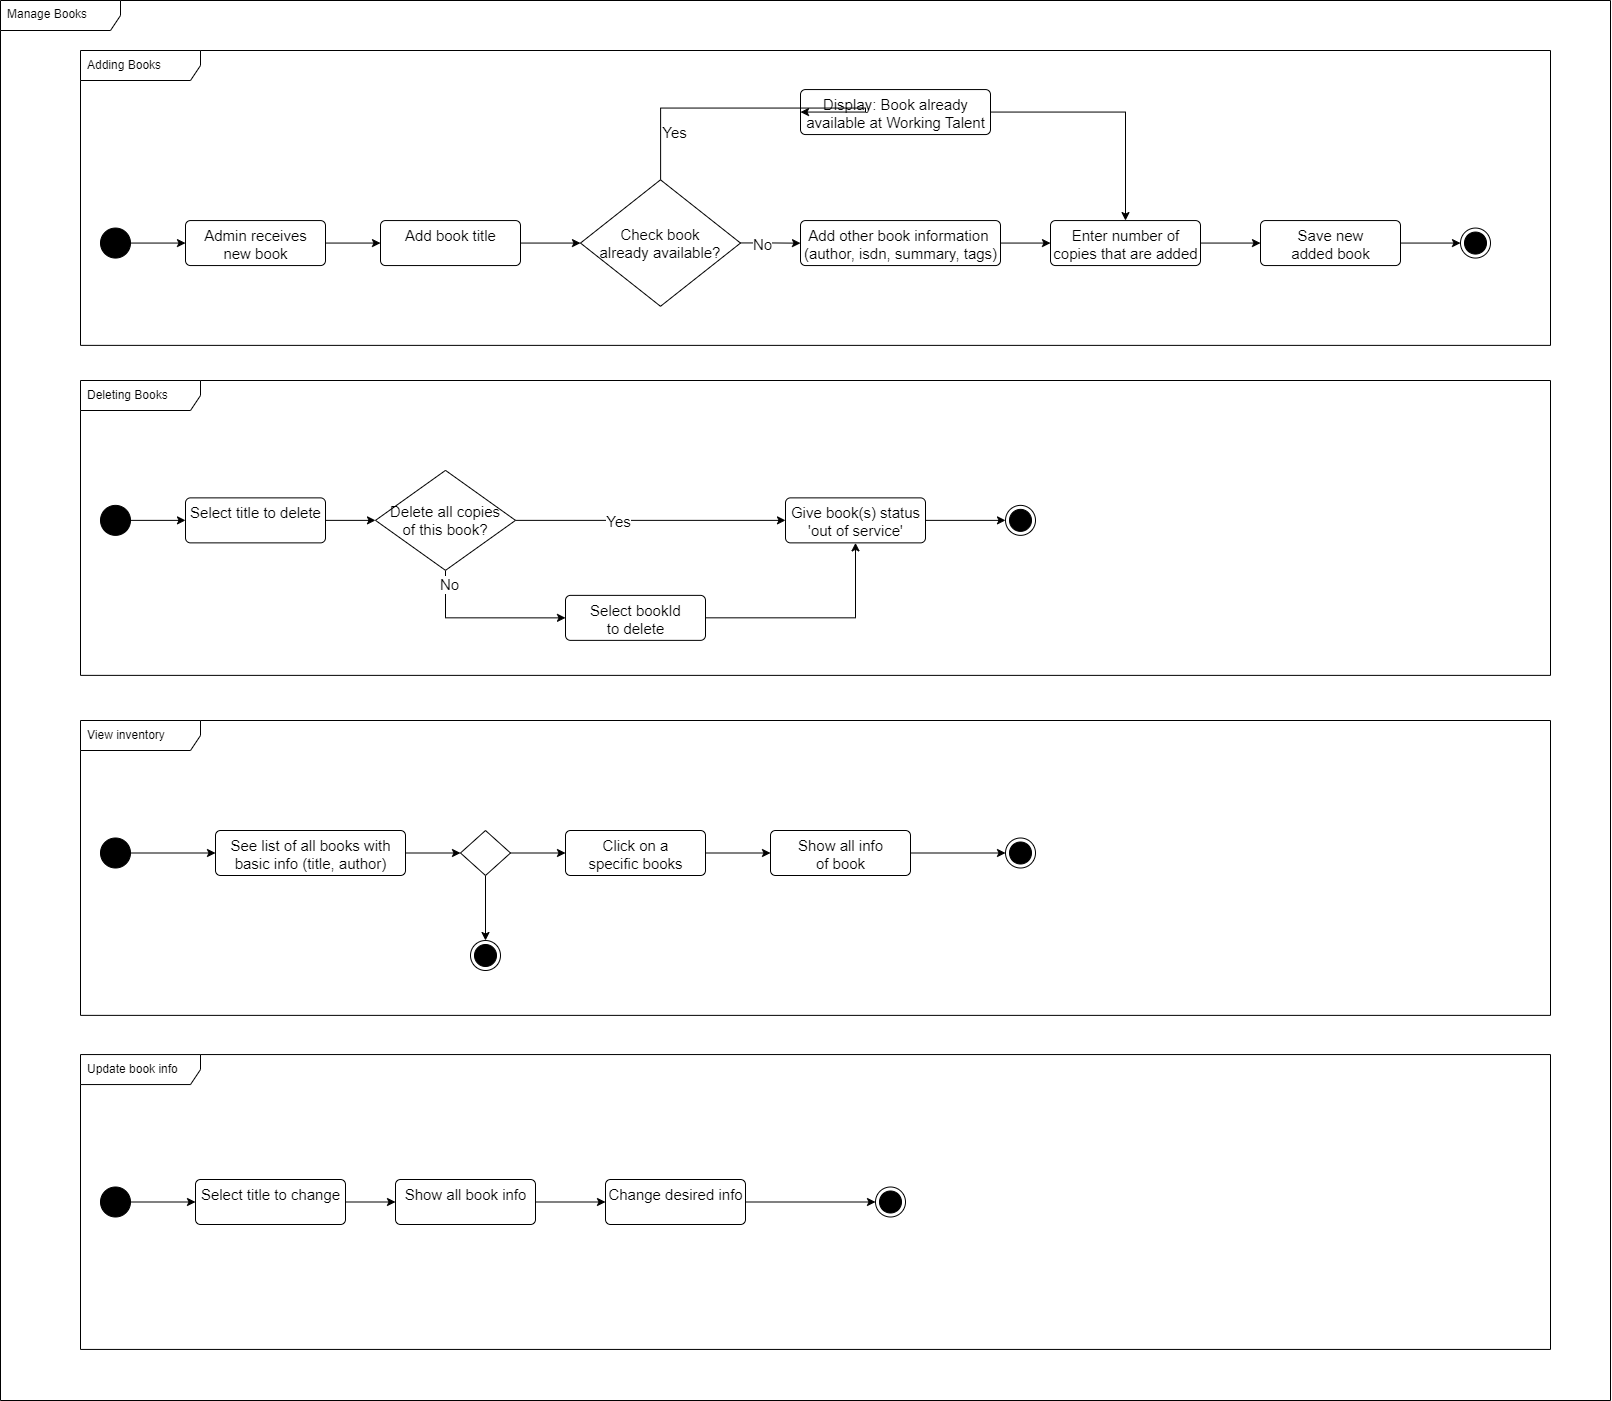

The diagram above was exported from draw.io. Its source (the exported page's mxGraphModel, read from the mxfile embedded in the PNG):
<mxGraphModel dx="2973" dy="2520" grid="1" gridSize="10" guides="1" tooltips="1" connect="1" arrows="1" fold="1" page="1" pageScale="1" pageWidth="1169" pageHeight="827" math="0" shadow="0">
  <root>
    <mxCell id="0" />
    <mxCell id="1" parent="0" />
    <mxCell id="dLzhkfPuwZ0UwvcqJko8-63" value="Manage Books" style="shape=umlFrame;whiteSpace=wrap;html=1;width=120;height=30;boundedLbl=1;verticalAlign=middle;align=left;spacingLeft=5;" vertex="1" parent="1">
      <mxGeometry x="40" y="-810" width="1610" height="1400" as="geometry" />
    </mxCell>
    <mxCell id="dLzhkfPuwZ0UwvcqJko8-82" value="View inventory" style="shape=umlFrame;whiteSpace=wrap;html=1;width=120;height=30;boundedLbl=1;verticalAlign=middle;align=left;spacingLeft=5;" vertex="1" parent="1">
      <mxGeometry x="120" y="-90" width="1470" height="294.87" as="geometry" />
    </mxCell>
    <mxCell id="XuAJh3-KPJ_3yuD2fymr-24" value="Adding Books" style="shape=umlFrame;whiteSpace=wrap;html=1;width=120;height=30;boundedLbl=1;verticalAlign=middle;align=left;spacingLeft=5;" parent="1" vertex="1">
      <mxGeometry x="120" y="-760" width="1470" height="294.87" as="geometry" />
    </mxCell>
    <mxCell id="dLzhkfPuwZ0UwvcqJko8-62" value="Deleting Books" style="shape=umlFrame;whiteSpace=wrap;html=1;width=120;height=30;boundedLbl=1;verticalAlign=middle;align=left;spacingLeft=5;" vertex="1" parent="1">
      <mxGeometry x="120" y="-430" width="1470" height="294.87" as="geometry" />
    </mxCell>
    <mxCell id="dLzhkfPuwZ0UwvcqJko8-23" style="edgeStyle=orthogonalEdgeStyle;rounded=0;orthogonalLoop=1;jettySize=auto;html=1;entryX=0;entryY=0.5;entryDx=0;entryDy=0;strokeWidth=1;fontSize=15;" edge="1" parent="1" source="XuAJh3-KPJ_3yuD2fymr-20" target="dLzhkfPuwZ0UwvcqJko8-13">
      <mxGeometry relative="1" as="geometry" />
    </mxCell>
    <mxCell id="XuAJh3-KPJ_3yuD2fymr-20" value="" style="ellipse;fillColor=strokeColor;strokeWidth=1;fontSize=15;" parent="1" vertex="1">
      <mxGeometry x="140" y="-582.44" width="30" height="30" as="geometry" />
    </mxCell>
    <mxCell id="XuAJh3-KPJ_3yuD2fymr-21" value="" style="ellipse;html=1;shape=endState;fillColor=strokeColor;strokeWidth=1;fontSize=15;" parent="1" vertex="1">
      <mxGeometry x="1500" y="-582.44" width="30" height="30" as="geometry" />
    </mxCell>
    <mxCell id="dLzhkfPuwZ0UwvcqJko8-80" style="edgeStyle=orthogonalEdgeStyle;rounded=0;orthogonalLoop=1;jettySize=auto;html=1;entryX=0;entryY=0.5;entryDx=0;entryDy=0;strokeWidth=1;fontSize=15;" edge="1" parent="1" source="XuAJh3-KPJ_3yuD2fymr-32" target="dLzhkfPuwZ0UwvcqJko8-76">
      <mxGeometry relative="1" as="geometry" />
    </mxCell>
    <mxCell id="XuAJh3-KPJ_3yuD2fymr-32" value="Click on a &lt;br&gt;specific books" style="html=1;align=center;verticalAlign=top;rounded=1;absoluteArcSize=1;arcSize=10;dashed=0;strokeWidth=1;fontSize=15;" parent="1" vertex="1">
      <mxGeometry x="605" y="20" width="140" height="45" as="geometry" />
    </mxCell>
    <mxCell id="dLzhkfPuwZ0UwvcqJko8-50" style="edgeStyle=orthogonalEdgeStyle;rounded=0;orthogonalLoop=1;jettySize=auto;html=1;entryX=0;entryY=0.5;entryDx=0;entryDy=0;strokeWidth=1;fontSize=15;" edge="1" parent="1" source="dLzhkfPuwZ0UwvcqJko8-5" target="dLzhkfPuwZ0UwvcqJko8-17">
      <mxGeometry relative="1" as="geometry" />
    </mxCell>
    <mxCell id="dLzhkfPuwZ0UwvcqJko8-5" value="Select title to delete" style="html=1;align=center;verticalAlign=top;rounded=1;absoluteArcSize=1;arcSize=10;dashed=0;strokeWidth=1;fontSize=15;" vertex="1" parent="1">
      <mxGeometry x="225" y="-312.63" width="140" height="45" as="geometry" />
    </mxCell>
    <mxCell id="dLzhkfPuwZ0UwvcqJko8-36" style="edgeStyle=orthogonalEdgeStyle;rounded=0;orthogonalLoop=1;jettySize=auto;html=1;entryX=0.5;entryY=0;entryDx=0;entryDy=0;strokeWidth=1;fontSize=15;" edge="1" parent="1" source="dLzhkfPuwZ0UwvcqJko8-6" target="dLzhkfPuwZ0UwvcqJko8-9">
      <mxGeometry relative="1" as="geometry" />
    </mxCell>
    <mxCell id="dLzhkfPuwZ0UwvcqJko8-6" value="Display: Book already &lt;br&gt;available at Working Talent" style="html=1;align=center;verticalAlign=top;rounded=1;absoluteArcSize=1;arcSize=10;dashed=0;strokeWidth=1;fontSize=15;" vertex="1" parent="1">
      <mxGeometry x="840" y="-720.94" width="190" height="45" as="geometry" />
    </mxCell>
    <mxCell id="dLzhkfPuwZ0UwvcqJko8-26" style="edgeStyle=orthogonalEdgeStyle;rounded=0;orthogonalLoop=1;jettySize=auto;html=1;entryX=0;entryY=0.5;entryDx=0;entryDy=0;strokeWidth=1;fontSize=15;" edge="1" parent="1" source="dLzhkfPuwZ0UwvcqJko8-7" target="dLzhkfPuwZ0UwvcqJko8-18">
      <mxGeometry relative="1" as="geometry" />
    </mxCell>
    <mxCell id="dLzhkfPuwZ0UwvcqJko8-7" value="Add book title" style="html=1;align=center;verticalAlign=top;rounded=1;absoluteArcSize=1;arcSize=10;dashed=0;strokeWidth=1;fontSize=15;" vertex="1" parent="1">
      <mxGeometry x="420" y="-589.94" width="140" height="45" as="geometry" />
    </mxCell>
    <mxCell id="dLzhkfPuwZ0UwvcqJko8-35" style="edgeStyle=orthogonalEdgeStyle;rounded=0;orthogonalLoop=1;jettySize=auto;html=1;entryX=0;entryY=0.5;entryDx=0;entryDy=0;strokeWidth=1;fontSize=15;" edge="1" parent="1" source="dLzhkfPuwZ0UwvcqJko8-8" target="XuAJh3-KPJ_3yuD2fymr-21">
      <mxGeometry relative="1" as="geometry" />
    </mxCell>
    <mxCell id="dLzhkfPuwZ0UwvcqJko8-8" value="Save new &lt;br&gt;added book" style="html=1;align=center;verticalAlign=top;rounded=1;absoluteArcSize=1;arcSize=10;dashed=0;strokeWidth=1;fontSize=15;" vertex="1" parent="1">
      <mxGeometry x="1300" y="-589.94" width="140" height="45" as="geometry" />
    </mxCell>
    <mxCell id="dLzhkfPuwZ0UwvcqJko8-34" style="edgeStyle=orthogonalEdgeStyle;rounded=0;orthogonalLoop=1;jettySize=auto;html=1;entryX=0;entryY=0.5;entryDx=0;entryDy=0;strokeWidth=1;fontSize=15;" edge="1" parent="1" source="dLzhkfPuwZ0UwvcqJko8-9" target="dLzhkfPuwZ0UwvcqJko8-8">
      <mxGeometry relative="1" as="geometry" />
    </mxCell>
    <mxCell id="dLzhkfPuwZ0UwvcqJko8-9" value="Enter number of &lt;br&gt;copies that are added" style="html=1;align=center;verticalAlign=top;rounded=1;absoluteArcSize=1;arcSize=10;dashed=0;strokeWidth=1;fontSize=15;" vertex="1" parent="1">
      <mxGeometry x="1090" y="-589.94" width="150" height="45" as="geometry" />
    </mxCell>
    <mxCell id="dLzhkfPuwZ0UwvcqJko8-33" style="edgeStyle=orthogonalEdgeStyle;rounded=0;orthogonalLoop=1;jettySize=auto;html=1;entryX=0;entryY=0.5;entryDx=0;entryDy=0;strokeWidth=1;fontSize=15;" edge="1" parent="1" source="dLzhkfPuwZ0UwvcqJko8-10" target="dLzhkfPuwZ0UwvcqJko8-9">
      <mxGeometry relative="1" as="geometry" />
    </mxCell>
    <mxCell id="dLzhkfPuwZ0UwvcqJko8-10" value="Add other book information&amp;nbsp;&lt;br&gt;(author, isdn,&amp;nbsp;summary, tags)" style="html=1;align=center;verticalAlign=top;rounded=1;absoluteArcSize=1;arcSize=10;dashed=0;strokeWidth=1;fontSize=15;" vertex="1" parent="1">
      <mxGeometry x="840" y="-589.94" width="200" height="45" as="geometry" />
    </mxCell>
    <mxCell id="dLzhkfPuwZ0UwvcqJko8-24" style="edgeStyle=orthogonalEdgeStyle;rounded=0;orthogonalLoop=1;jettySize=auto;html=1;entryX=0;entryY=0.5;entryDx=0;entryDy=0;strokeWidth=1;fontSize=15;" edge="1" parent="1" source="dLzhkfPuwZ0UwvcqJko8-13" target="dLzhkfPuwZ0UwvcqJko8-7">
      <mxGeometry relative="1" as="geometry">
        <mxPoint x="425" y="-572" as="targetPoint" />
      </mxGeometry>
    </mxCell>
    <mxCell id="dLzhkfPuwZ0UwvcqJko8-13" value="Admin receives &lt;br&gt;new book" style="html=1;align=center;verticalAlign=top;rounded=1;absoluteArcSize=1;arcSize=10;dashed=0;strokeWidth=1;fontSize=15;" vertex="1" parent="1">
      <mxGeometry x="225" y="-589.94" width="140" height="45" as="geometry" />
    </mxCell>
    <mxCell id="dLzhkfPuwZ0UwvcqJko8-52" style="edgeStyle=orthogonalEdgeStyle;rounded=0;orthogonalLoop=1;jettySize=auto;html=1;entryX=0;entryY=0.5;entryDx=0;entryDy=0;strokeWidth=1;fontSize=15;" edge="1" parent="1" source="dLzhkfPuwZ0UwvcqJko8-17" target="dLzhkfPuwZ0UwvcqJko8-47">
      <mxGeometry relative="1" as="geometry" />
    </mxCell>
    <mxCell id="dLzhkfPuwZ0UwvcqJko8-55" value="Yes" style="edgeLabel;html=1;align=center;verticalAlign=middle;resizable=0;points=[];fontSize=15;" vertex="1" connectable="0" parent="dLzhkfPuwZ0UwvcqJko8-52">
      <mxGeometry x="-0.2472" relative="1" as="geometry">
        <mxPoint as="offset" />
      </mxGeometry>
    </mxCell>
    <mxCell id="dLzhkfPuwZ0UwvcqJko8-53" style="edgeStyle=orthogonalEdgeStyle;rounded=0;orthogonalLoop=1;jettySize=auto;html=1;entryX=0;entryY=0.5;entryDx=0;entryDy=0;strokeWidth=1;fontSize=15;" edge="1" parent="1" source="dLzhkfPuwZ0UwvcqJko8-17" target="dLzhkfPuwZ0UwvcqJko8-48">
      <mxGeometry relative="1" as="geometry">
        <Array as="points">
          <mxPoint x="485" y="-192.13" />
        </Array>
      </mxGeometry>
    </mxCell>
    <mxCell id="dLzhkfPuwZ0UwvcqJko8-54" value="No" style="edgeLabel;html=1;align=center;verticalAlign=middle;resizable=0;points=[];fontSize=15;" vertex="1" connectable="0" parent="dLzhkfPuwZ0UwvcqJko8-53">
      <mxGeometry x="-0.8476" y="3" relative="1" as="geometry">
        <mxPoint as="offset" />
      </mxGeometry>
    </mxCell>
    <mxCell id="dLzhkfPuwZ0UwvcqJko8-17" value="Delete all copies &#10;of this book?" style="rhombus;strokeWidth=1;fontSize=15;" vertex="1" parent="1">
      <mxGeometry x="415" y="-340.13" width="140" height="100" as="geometry" />
    </mxCell>
    <mxCell id="dLzhkfPuwZ0UwvcqJko8-27" style="edgeStyle=orthogonalEdgeStyle;rounded=0;orthogonalLoop=1;jettySize=auto;html=1;strokeWidth=1;fontSize=15;" edge="1" parent="1" source="dLzhkfPuwZ0UwvcqJko8-18" target="dLzhkfPuwZ0UwvcqJko8-10">
      <mxGeometry relative="1" as="geometry" />
    </mxCell>
    <mxCell id="dLzhkfPuwZ0UwvcqJko8-30" value="No" style="edgeLabel;html=1;align=center;verticalAlign=middle;resizable=0;points=[];fontSize=15;" vertex="1" connectable="0" parent="dLzhkfPuwZ0UwvcqJko8-27">
      <mxGeometry x="-0.7242" relative="1" as="geometry">
        <mxPoint x="12" as="offset" />
      </mxGeometry>
    </mxCell>
    <mxCell id="dLzhkfPuwZ0UwvcqJko8-28" style="edgeStyle=orthogonalEdgeStyle;rounded=0;orthogonalLoop=1;jettySize=auto;html=1;entryX=0;entryY=0.5;entryDx=0;entryDy=0;strokeWidth=1;fontSize=15;" edge="1" parent="1" source="dLzhkfPuwZ0UwvcqJko8-18" target="dLzhkfPuwZ0UwvcqJko8-6">
      <mxGeometry relative="1" as="geometry">
        <Array as="points">
          <mxPoint x="905" y="-702.5" />
        </Array>
      </mxGeometry>
    </mxCell>
    <mxCell id="dLzhkfPuwZ0UwvcqJko8-29" value="Yes" style="edgeLabel;html=1;align=center;verticalAlign=middle;resizable=0;points=[];fontSize=15;" vertex="1" connectable="0" parent="dLzhkfPuwZ0UwvcqJko8-28">
      <mxGeometry x="-0.5033" y="-2" relative="1" as="geometry">
        <mxPoint x="-2" y="21" as="offset" />
      </mxGeometry>
    </mxCell>
    <mxCell id="dLzhkfPuwZ0UwvcqJko8-18" value="Check book &#10;already available?" style="rhombus;strokeWidth=1;fontSize=15;" vertex="1" parent="1">
      <mxGeometry x="620" y="-630.69" width="160" height="126.5" as="geometry" />
    </mxCell>
    <mxCell id="dLzhkfPuwZ0UwvcqJko8-49" style="edgeStyle=orthogonalEdgeStyle;rounded=0;orthogonalLoop=1;jettySize=auto;html=1;entryX=0;entryY=0.5;entryDx=0;entryDy=0;strokeWidth=1;fontSize=15;" edge="1" parent="1" source="dLzhkfPuwZ0UwvcqJko8-37" target="dLzhkfPuwZ0UwvcqJko8-5">
      <mxGeometry relative="1" as="geometry" />
    </mxCell>
    <mxCell id="dLzhkfPuwZ0UwvcqJko8-37" value="" style="ellipse;fillColor=strokeColor;strokeWidth=1;fontSize=15;" vertex="1" parent="1">
      <mxGeometry x="140" y="-305.13" width="30" height="30" as="geometry" />
    </mxCell>
    <mxCell id="dLzhkfPuwZ0UwvcqJko8-38" value="" style="ellipse;html=1;shape=endState;fillColor=strokeColor;strokeWidth=1;fontSize=15;" vertex="1" parent="1">
      <mxGeometry x="1045" y="-305.13" width="30" height="30" as="geometry" />
    </mxCell>
    <mxCell id="dLzhkfPuwZ0UwvcqJko8-79" style="edgeStyle=orthogonalEdgeStyle;rounded=0;orthogonalLoop=1;jettySize=auto;html=1;strokeWidth=1;fontSize=15;startArrow=none;" edge="1" parent="1" source="dLzhkfPuwZ0UwvcqJko8-84" target="XuAJh3-KPJ_3yuD2fymr-32">
      <mxGeometry relative="1" as="geometry" />
    </mxCell>
    <mxCell id="dLzhkfPuwZ0UwvcqJko8-86" style="edgeStyle=orthogonalEdgeStyle;rounded=0;orthogonalLoop=1;jettySize=auto;html=1;entryX=0;entryY=0.5;entryDx=0;entryDy=0;strokeWidth=1;fontSize=15;" edge="1" parent="1" source="dLzhkfPuwZ0UwvcqJko8-43" target="dLzhkfPuwZ0UwvcqJko8-84">
      <mxGeometry relative="1" as="geometry" />
    </mxCell>
    <mxCell id="dLzhkfPuwZ0UwvcqJko8-43" value="See list of all books&amp;nbsp;with &lt;br&gt;basic info (title, author)" style="html=1;align=center;verticalAlign=top;rounded=1;absoluteArcSize=1;arcSize=10;dashed=0;strokeWidth=1;fontSize=15;" vertex="1" parent="1">
      <mxGeometry x="255" y="20" width="190" height="45" as="geometry" />
    </mxCell>
    <mxCell id="dLzhkfPuwZ0UwvcqJko8-71" style="edgeStyle=orthogonalEdgeStyle;rounded=0;orthogonalLoop=1;jettySize=auto;html=1;entryX=0;entryY=0.5;entryDx=0;entryDy=0;strokeWidth=1;fontSize=15;" edge="1" parent="1" source="dLzhkfPuwZ0UwvcqJko8-44" target="dLzhkfPuwZ0UwvcqJko8-68">
      <mxGeometry relative="1" as="geometry" />
    </mxCell>
    <mxCell id="dLzhkfPuwZ0UwvcqJko8-44" value="Change desired info" style="html=1;align=center;verticalAlign=top;rounded=1;absoluteArcSize=1;arcSize=10;dashed=0;strokeWidth=1;fontSize=15;" vertex="1" parent="1">
      <mxGeometry x="645" y="369" width="140" height="45" as="geometry" />
    </mxCell>
    <mxCell id="dLzhkfPuwZ0UwvcqJko8-70" style="edgeStyle=orthogonalEdgeStyle;rounded=0;orthogonalLoop=1;jettySize=auto;html=1;entryX=0;entryY=0.5;entryDx=0;entryDy=0;strokeWidth=1;fontSize=15;" edge="1" parent="1" source="dLzhkfPuwZ0UwvcqJko8-45" target="dLzhkfPuwZ0UwvcqJko8-44">
      <mxGeometry relative="1" as="geometry" />
    </mxCell>
    <mxCell id="dLzhkfPuwZ0UwvcqJko8-45" value="Show all book info" style="html=1;align=center;verticalAlign=top;rounded=1;absoluteArcSize=1;arcSize=10;dashed=0;strokeWidth=1;fontSize=15;" vertex="1" parent="1">
      <mxGeometry x="435" y="369" width="140" height="45" as="geometry" />
    </mxCell>
    <mxCell id="dLzhkfPuwZ0UwvcqJko8-61" style="edgeStyle=orthogonalEdgeStyle;rounded=0;orthogonalLoop=1;jettySize=auto;html=1;entryX=0;entryY=0.5;entryDx=0;entryDy=0;strokeWidth=1;fontSize=15;" edge="1" parent="1" source="dLzhkfPuwZ0UwvcqJko8-47" target="dLzhkfPuwZ0UwvcqJko8-38">
      <mxGeometry relative="1" as="geometry" />
    </mxCell>
    <mxCell id="dLzhkfPuwZ0UwvcqJko8-47" value="Give book(s) status &lt;br&gt;'out of service'" style="html=1;align=center;verticalAlign=top;rounded=1;absoluteArcSize=1;arcSize=10;dashed=0;strokeWidth=1;fontSize=15;" vertex="1" parent="1">
      <mxGeometry x="825" y="-312.63" width="140" height="45" as="geometry" />
    </mxCell>
    <mxCell id="dLzhkfPuwZ0UwvcqJko8-56" style="edgeStyle=orthogonalEdgeStyle;rounded=0;orthogonalLoop=1;jettySize=auto;html=1;entryX=0.5;entryY=1;entryDx=0;entryDy=0;strokeWidth=1;fontSize=15;" edge="1" parent="1" source="dLzhkfPuwZ0UwvcqJko8-48" target="dLzhkfPuwZ0UwvcqJko8-47">
      <mxGeometry relative="1" as="geometry" />
    </mxCell>
    <mxCell id="dLzhkfPuwZ0UwvcqJko8-48" value="Select bookId &lt;br&gt;to delete" style="html=1;align=center;verticalAlign=top;rounded=1;absoluteArcSize=1;arcSize=10;dashed=0;strokeWidth=1;fontSize=15;" vertex="1" parent="1">
      <mxGeometry x="605" y="-215.13" width="140" height="45" as="geometry" />
    </mxCell>
    <mxCell id="dLzhkfPuwZ0UwvcqJko8-67" style="edgeStyle=orthogonalEdgeStyle;rounded=0;orthogonalLoop=1;jettySize=auto;html=1;entryX=0;entryY=0.5;entryDx=0;entryDy=0;strokeWidth=1;fontSize=15;" edge="1" parent="1" source="dLzhkfPuwZ0UwvcqJko8-64" target="dLzhkfPuwZ0UwvcqJko8-66">
      <mxGeometry relative="1" as="geometry" />
    </mxCell>
    <mxCell id="dLzhkfPuwZ0UwvcqJko8-64" value="" style="ellipse;fillColor=strokeColor;strokeWidth=1;fontSize=15;" vertex="1" parent="1">
      <mxGeometry x="140" y="376.5" width="30" height="30" as="geometry" />
    </mxCell>
    <mxCell id="dLzhkfPuwZ0UwvcqJko8-69" style="edgeStyle=orthogonalEdgeStyle;rounded=0;orthogonalLoop=1;jettySize=auto;html=1;entryX=0;entryY=0.5;entryDx=0;entryDy=0;strokeWidth=1;fontSize=15;" edge="1" parent="1" source="dLzhkfPuwZ0UwvcqJko8-66" target="dLzhkfPuwZ0UwvcqJko8-45">
      <mxGeometry relative="1" as="geometry" />
    </mxCell>
    <mxCell id="dLzhkfPuwZ0UwvcqJko8-66" value="Select title to change" style="html=1;align=center;verticalAlign=top;rounded=1;absoluteArcSize=1;arcSize=10;dashed=0;strokeWidth=1;fontSize=15;" vertex="1" parent="1">
      <mxGeometry x="235" y="369" width="150" height="45" as="geometry" />
    </mxCell>
    <mxCell id="dLzhkfPuwZ0UwvcqJko8-68" value="" style="ellipse;html=1;shape=endState;fillColor=strokeColor;strokeWidth=1;fontSize=15;" vertex="1" parent="1">
      <mxGeometry x="915" y="376.5" width="30" height="30" as="geometry" />
    </mxCell>
    <mxCell id="dLzhkfPuwZ0UwvcqJko8-78" style="edgeStyle=orthogonalEdgeStyle;rounded=0;orthogonalLoop=1;jettySize=auto;html=1;entryX=0;entryY=0.5;entryDx=0;entryDy=0;strokeWidth=1;fontSize=15;" edge="1" parent="1" source="dLzhkfPuwZ0UwvcqJko8-74" target="dLzhkfPuwZ0UwvcqJko8-43">
      <mxGeometry relative="1" as="geometry" />
    </mxCell>
    <mxCell id="dLzhkfPuwZ0UwvcqJko8-74" value="" style="ellipse;fillColor=strokeColor;strokeWidth=1;fontSize=15;" vertex="1" parent="1">
      <mxGeometry x="140" y="27.5" width="30" height="30" as="geometry" />
    </mxCell>
    <mxCell id="dLzhkfPuwZ0UwvcqJko8-81" style="edgeStyle=orthogonalEdgeStyle;rounded=0;orthogonalLoop=1;jettySize=auto;html=1;strokeWidth=1;fontSize=15;" edge="1" parent="1" source="dLzhkfPuwZ0UwvcqJko8-76" target="dLzhkfPuwZ0UwvcqJko8-77">
      <mxGeometry relative="1" as="geometry" />
    </mxCell>
    <mxCell id="dLzhkfPuwZ0UwvcqJko8-76" value="Show all info &lt;br&gt;of book" style="html=1;align=center;verticalAlign=top;rounded=1;absoluteArcSize=1;arcSize=10;dashed=0;strokeWidth=1;fontSize=15;" vertex="1" parent="1">
      <mxGeometry x="810" y="20" width="140" height="45" as="geometry" />
    </mxCell>
    <mxCell id="dLzhkfPuwZ0UwvcqJko8-77" value="" style="ellipse;html=1;shape=endState;fillColor=strokeColor;strokeWidth=1;fontSize=15;" vertex="1" parent="1">
      <mxGeometry x="1045" y="27.5" width="30" height="30" as="geometry" />
    </mxCell>
    <mxCell id="dLzhkfPuwZ0UwvcqJko8-88" style="edgeStyle=orthogonalEdgeStyle;rounded=0;orthogonalLoop=1;jettySize=auto;html=1;entryX=0.5;entryY=0;entryDx=0;entryDy=0;strokeWidth=1;fontSize=15;" edge="1" parent="1" source="dLzhkfPuwZ0UwvcqJko8-84" target="dLzhkfPuwZ0UwvcqJko8-87">
      <mxGeometry relative="1" as="geometry" />
    </mxCell>
    <mxCell id="dLzhkfPuwZ0UwvcqJko8-84" value="" style="rhombus;strokeWidth=1;fontSize=15;" vertex="1" parent="1">
      <mxGeometry x="500" y="20" width="50" height="45" as="geometry" />
    </mxCell>
    <mxCell id="dLzhkfPuwZ0UwvcqJko8-87" value="" style="ellipse;html=1;shape=endState;fillColor=strokeColor;strokeWidth=1;fontSize=15;" vertex="1" parent="1">
      <mxGeometry x="510" y="130" width="30" height="30" as="geometry" />
    </mxCell>
    <mxCell id="dLzhkfPuwZ0UwvcqJko8-92" value="Update book info" style="shape=umlFrame;whiteSpace=wrap;html=1;width=120;height=30;boundedLbl=1;verticalAlign=middle;align=left;spacingLeft=5;" vertex="1" parent="1">
      <mxGeometry x="120" y="244.06" width="1470" height="294.87" as="geometry" />
    </mxCell>
  </root>
</mxGraphModel>